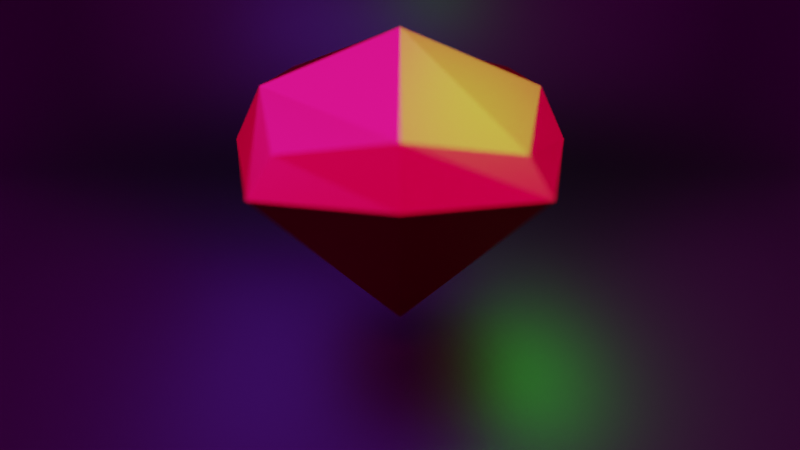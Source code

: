 # Source: Avtivity_3.blend  (saved by Blender 3.2.14; exported with 4.5.12 LTS)
import bpy
from mathutils import Matrix  # noqa: F401  (used for matrix-valued properties, if any)

bpy.ops.wm.read_factory_settings(use_empty=True)
scene = bpy.context.scene
scene.name = 'Scene'

# ---- collections
col_collection = bpy.data.collections.new('Collection'); scene.collection.children.link(col_collection)

# ---- images (referenced by path relative to the original .blend; pixels are not part of the script)
import os
ASSET_DIR = os.environ.get("B2B_ASSET_DIR", "")  # directory of the original .blend (textures are referenced by path, not embedded)
HERE = os.path.dirname(os.path.abspath(__file__))  # packed textures are extracted next to this script under _unpacked/

def load_image(name, relpath, width, height, colorspace="sRGB"):
    """Load a texture the original file referenced (path relative to the .blend, or extracted next to this script)."""
    p = next((c for c in (os.path.join(HERE, relpath), os.path.join(ASSET_DIR, relpath)) if relpath and os.path.exists(c)), "")
    if p:
        img = bpy.data.images.load(p, check_existing=True)
        img.name = name
    else:  # same state as the original file: an image datablock whose file is absent (Cycles renders it pink)
        img = bpy.data.images.new(name, width, height)
        img.source = "FILE"
        img.filepath = "//" + (relpath or name)
    img.colorspace_settings.name = colorspace
    return img
img_cyclorama_hard_light_4k_exr = load_image('cyclorama_hard_light_4k.exr', 'cyclorama_hard_light_4k.exr', 1024, 1024, 'Linear Rec.709')

# ---- materials (node trees are filled in below, after node groups)
mat_material_002 = bpy.data.materials.new('Material.002')
mat_material_001 = bpy.data.materials.new('Material.001')
mat_material_001.surface_render_method = 'BLENDED'
mat_material_001.blend_method = 'BLEND'
mat_material_001.use_raytrace_refraction = True
mat_material_001.use_screen_refraction = True
mat_material_001.thickness_mode = 'SLAB'

# ---- material node trees
mat_material_002.use_nodes = True; mat_material_002.node_tree.nodes.clear()
_N = mat_material_002.node_tree.nodes; _L = mat_material_002.node_tree.links
n0 = _N.new('ShaderNodeOutputMaterial'); n0.name = 'Material Output'; n0.location = (300, 300)
n1 = _N.new('ShaderNodeBsdfAnisotropic'); n1.name = 'Glossy BSDF'; n1.location = (10, 300)
n1.distribution = 'BECKMANN'
n1.inputs[0].default_value = (0.8, 0.03031, 0.0503, 1.0)
_L.new(n1.outputs[0], n0.inputs[0])
n0.is_active_output = True
mat_material_001.use_nodes = True; mat_material_001.node_tree.nodes.clear()
_N = mat_material_001.node_tree.nodes; _L = mat_material_001.node_tree.links
n0 = _N.new('ShaderNodeOutputMaterial'); n0.name = 'Material Output'; n0.location = (300, 300)
n1 = _N.new('ShaderNodeBsdfAnisotropic'); n1.name = 'Glossy BSDF'; n1.location = (10, 300)
n1.distribution = 'GGX'
n1.inputs[0].default_value = (0.02721, 0.02721, 0.02721, 1.0)
n2 = _N.new('ShaderNodeValue'); n2.name = 'Value'; n2.location = (300, 140)
n2.outputs[0].default_value = 0.0
_L.new(n1.outputs[0], n0.inputs[0])
_L.new(n2.outputs[0], n0.inputs[3])
n0.is_active_output = True

# ---- world
world_world = bpy.data.worlds.new('World'); scene.world = world_world
world_world.use_nodes = True; world_world.node_tree.nodes.clear()
_N = world_world.node_tree.nodes; _L = world_world.node_tree.links
n0 = _N.new('ShaderNodeOutputWorld'); n0.name = 'World Output'; n0.location = (300, 300)
n1 = _N.new('ShaderNodeBackground'); n1.name = 'Background'; n1.location = (10, 300)
n2 = _N.new('ShaderNodeTexEnvironment'); n2.name = 'Environment Texture'; n2.location = (-280, 280)
n2.image = img_cyclorama_hard_light_4k_exr
_L.new(n1.outputs[0], n0.inputs[0])
_L.new(n2.outputs[0], n1.inputs[0])
n0.is_active_output = True
world_world.color = (0.05088, 0.05088, 0.05088)
world_world.use_sun_shadow = False
world_world.sun_shadow_jitter_overblur = 0.0

# ---- cameras
cam_camera_001 = bpy.data.cameras.new('Camera.001')
cam_camera_001.dof.use_dof = True
cam_camera_001.dof.aperture_fstop = 0.1

# ---- lights
light_point_002 = bpy.data.lights.new('Point.002', 'AREA')
light_point_002.color = (0.0, 1.0, 0.0004015)
light_point_002.transmission_factor = 0.0
light_point_002.energy = 392.7
light_point_002.shadow_soft_size = 2.16
light_point_002.shadow_maximum_resolution = 0.006
light_point_002.use_absolute_resolution = True
light_point_002.size = 2.16
light_point_003 = bpy.data.lights.new('Point.003', 'AREA')
light_point_003.color = (0.169, 0.05339, 1.0)
light_point_003.transmission_factor = 0.0
light_point_003.energy = 785.4
light_point_003.shadow_soft_size = 7.588
light_point_003.shadow_maximum_resolution = 0.006
light_point_003.use_absolute_resolution = True
light_point_003.size = 7.588
light_point_003.cycles.max_bounces = 1000

# ---- meshes
me_cube_001 = bpy.data.meshes.new('Cube.001')
me_cube_001.from_pydata([(0.01948, 0.0, -1.266), (1.192, 1.192, 0.5436), (0.0, 1.19, 1.031), (0.0, 0.01948, -1.266), (-1.192, 1.192, 0.5436), (-1.19, 0.0, 1.031), (-1.192, -1.192, 0.5436), (-0.01948, 0.0, -1.266), (-0.01637, -0.01637, -1.262), (-1.0, -1.0, 0.8413), (-0.01637, 0.01637, -1.262), (-1.0, 1.0, 0.8413), (0.01637, -0.01637, -1.262), (1.0, -1.0, 0.8413), (0.01637, 0.01637, -1.262), (1.0, 1.0, 0.8413), (1.19, 0.0, 1.031), (1.192, -1.192, 0.5436), (0.0, -0.01948, -1.266), (0.0, -1.19, 1.031), (0.0, 0.0, 1.547), (0.0, 0.0, -1.266), (0.0, -1.418, 0.5436), (1.418, 0.0, 0.5436), (0.0, 1.418, 0.5436), (-1.418, 0.0, 0.5436)], [], [(3, 14, 0, 21), (10, 3, 21, 7), (7, 21, 18, 8), (2, 11, 5, 20), (15, 2, 20, 16), (16, 20, 19, 13), (25, 5, 11, 4), (24, 2, 15, 1), (23, 16, 13, 17), (22, 19, 9, 6), (21, 0, 12, 18), (20, 5, 9, 19), (18, 22, 6, 8), (12, 17, 22, 18), (17, 13, 19, 22), (0, 23, 17, 12), (14, 1, 23, 0), (1, 15, 16, 23), (3, 24, 1, 14), (10, 4, 24, 3), (4, 11, 2, 24), (7, 25, 4, 10), (8, 6, 25, 7), (6, 9, 5, 25)])
_uv = me_cube_001.uv_layers.new(name='UVMap')
_uv.uv.foreach_set('vector', [0.25, 0.5, 0.375, 0.5, 0.375, 0.625, 0.25, 0.625, 0.125, 0.5, 0.25, 0.5, 0.25, 0.625, 0.125, 0.625, 0.125, 0.625, 0.25, 0.625, 0.25, 0.75, 0.125, 0.75, 0.75, 0.5, 0.875, 0.5, 0.875, 0.625, 0.75, 0.625, 0.625, 0.5, 0.75, 0.5, 0.75, 0.625, 0.625, 0.625, 0.625, 0.625, 0.75, 0.625, 0.75, 0.75, 0.625, 0.75, 0.5, 0.125, 0.625, 0.125, 0.625, 0.25, 0.5, 0.25, 0.5, 0.375, 0.625, 0.375, 0.625, 0.5, 0.5, 0.5, 0.5, 0.625, 0.625, 0.625, 0.625, 0.75, 0.5, 0.75, 0.5, 0.875, 0.625, 0.875, 0.625, 1.0, 0.5, 1.0, 0.25, 0.625, 0.375, 0.625, 0.375, 0.75, 0.25, 0.75, 0.75, 0.625, 0.875, 0.625, 0.875, 0.75, 0.75, 0.75, 0.375, 0.875, 0.5, 0.875, 0.5, 1.0, 0.375, 1.0, 0.375, 0.75, 0.5, 0.75, 0.5, 0.875, 0.375, 0.875, 0.5, 0.75, 0.625, 0.75, 0.625, 0.875, 0.5, 0.875, 0.375, 0.625, 0.5, 0.625, 0.5, 0.75, 0.375, 0.75, 0.375, 0.5, 0.5, 0.5, 0.5, 0.625, 0.375, 0.625, 0.5, 0.5, 0.625, 0.5, 0.625, 0.625, 0.5, 0.625, 0.375, 0.375, 0.5, 0.375, 0.5, 0.5, 0.375, 0.5, 0.375, 0.25, 0.5, 0.25, 0.5, 0.375, 0.375, 0.375, 0.5, 0.25, 0.625, 0.25, 0.625, 0.375, 0.5, 0.375, 0.375, 0.125, 0.5, 0.125, 0.5, 0.25, 0.375, 0.25, 0.375, 0.0, 0.5, 0.0, 0.5, 0.125, 0.375, 0.125, 0.5, 0.0, 0.625, 0.0, 0.625, 0.125, 0.5, 0.125])
me_cube_001.materials.append(mat_material_002)
me_cube_001.update()
me_plane_001 = bpy.data.meshes.new('Plane.001')
me_plane_001.from_pydata([(1.0, -1.0, 0.0), (1.0, 1.0, 0.0), (-1.0, -1.0, 0.954), (-1.0, 1.0, 0.954), (-1.0, -1.0, 0.4044), (-0.5956, -1.0, 0.0), (-0.9975, -1.0, 0.3591), (-0.9899, -1.0, 0.3144), (-0.9773, -1.0, 0.2708), (-0.96, -1.0, 0.2289), (-0.938, -1.0, 0.1892), (-0.9118, -1.0, 0.1522), (-0.8816, -1.0, 0.1184), (-0.8478, -1.0, 0.08822), (-0.8108, -1.0, 0.06198), (-0.7711, -1.0, 0.04004), (-0.7292, -1.0, 0.02269), (-0.6856, -1.0, 0.01014), (-0.6409, -1.0, 0.002543), (-0.5956, 1.0, 0.0), (-1.0, 1.0, 0.4044), (-0.6409, 1.0, 0.002543), (-0.6856, 1.0, 0.01014), (-0.7292, 1.0, 0.02269), (-0.7711, 1.0, 0.04004), (-0.8108, 1.0, 0.06198), (-0.8478, 1.0, 0.08822), (-0.8816, 1.0, 0.1184), (-0.9118, 1.0, 0.1522), (-0.938, 1.0, 0.1892), (-0.96, 1.0, 0.2289), (-0.9773, 1.0, 0.2708), (-0.9899, 1.0, 0.3144), (-0.9975, 1.0, 0.3591)], [], [(5, 19, 1, 0), (19, 5, 18, 21), (21, 18, 17, 22), (22, 17, 16, 23), (23, 16, 15, 24), (24, 15, 14, 25), (25, 14, 13, 26), (26, 13, 12, 27), (27, 12, 11, 28), (28, 11, 10, 29), (29, 10, 9, 30), (30, 9, 8, 31), (31, 8, 7, 32), (32, 7, 6, 33), (33, 6, 4, 20), (20, 4, 2, 3)])
me_plane_001.polygons.foreach_set('use_smooth', [True] * 16)
_uv = me_plane_001.uv_layers.new(name='UVMap')
_uv.uv.foreach_set('vector', [0.2022, 0.0, 0.2022, 1.0, 1.0, 1.0, 1.0, 0.0, 0.2022, 1.0, 0.2022, 0.0, 0.1795, 0.0, 0.1795, 1.0, 0.1795, 1.0, 0.1795, 0.0, 0.1572, 0.0, 0.1572, 1.0, 0.1572, 1.0, 0.1572, 0.0, 0.1354, 0.0, 0.1354, 1.0, 0.1354, 1.0, 0.1354, 0.0, 0.1145, 0.0, 0.1145, 1.0, 0.1145, 1.0, 0.1145, 0.0, 0.09462, 0.0, 0.09462, 1.0, 0.09462, 1.0, 0.09462, 0.0, 0.07612, 0.0, 0.07612, 1.0, 0.07612, 1.0, 0.07612, 0.0, 0.0, 0.0, 0.0, 1.0, 0.0, 1.0, 0.0, 0.0, 0.0, 0.0, 0.0, 1.0, 0.0, 1.0, 0.0, 0.0, 0.0, 0.0, 0.0, 1.0, 0.0, 1.0, 0.0, 0.0, 0.0, 0.0, 0.0, 1.0, 0.0, 1.0, 0.0, 0.0, 0.0, 0.0, 0.0, 1.0, 0.0, 1.0, 0.0, 0.0, 0.0, 0.0, 0.0, 1.0, 0.0, 1.0, 0.0, 0.0, 0.0, 0.0, 0.0, 1.0, 0.0, 1.0, 0.0, 0.0, 0.0, 0.0, 0.0, 1.0, 0.0, 1.0, 0.0, 0.0, 0.0, 0.0, 0.0, 1.0])
me_plane_001.materials.append(mat_material_001)
me_plane_001.update()

# ---- objects
ob_diamond = bpy.data.objects.new('diamond', me_cube_001)
ob_plane = bpy.data.objects.new('Plane', me_plane_001)
ob_point = bpy.data.objects.new('Point', light_point_002)
ob_point_001 = bpy.data.objects.new('Point.001', light_point_003)
ob_camera = bpy.data.objects.new('Camera', cam_camera_001)

# ---- transforms, parenting, visibility, modifiers, constraints
ob_diamond.location = (0.0, 0.0, 1.55)
ob_plane.location = (0.0, 0.0, 0.0)
ob_plane.scale = (6.44, 6.44, 6.44)
_m = ob_plane.modifiers.new('Solidify', 'SOLIDIFY')
_m.thickness = -0.04
ob_point.location = (-0.199, 1.819, 4.787)
ob_point.rotation_euler = (-0.3659, -0.1816, 0.1235)
ob_point_001.location = (-0.4783, -2.942, 6.567)
ob_point_001.rotation_euler = (0.6303, -0.1933, -0.2287)
ob_camera.location = (8.857, -5.667e-07, 5.948)
ob_camera.rotation_euler = (1.083, 4.821e-09, 1.571)
cam_camera_001.dof.focus_object = ob_diamond

# ---- collection membership
col_collection.objects.link(ob_diamond)
col_collection.objects.link(ob_plane)
col_collection.objects.link(ob_point)
col_collection.objects.link(ob_point_001)
col_collection.objects.link(ob_camera)

# ---- scene / render settings (as saved in the file)
scene.camera = ob_camera
scene.frame_start = 1; scene.frame_end = 250; scene.frame_set(190)
scene.render.engine = 'CYCLES'
scene.cycles.sampling_pattern = 'TABULATED_SOBOL'
scene.cycles.use_light_tree = False
scene.eevee.use_gtao = True
scene.eevee.use_raytracing = True
scene.view_settings.view_transform = 'Filmic'
bpy.context.view_layer.update()

